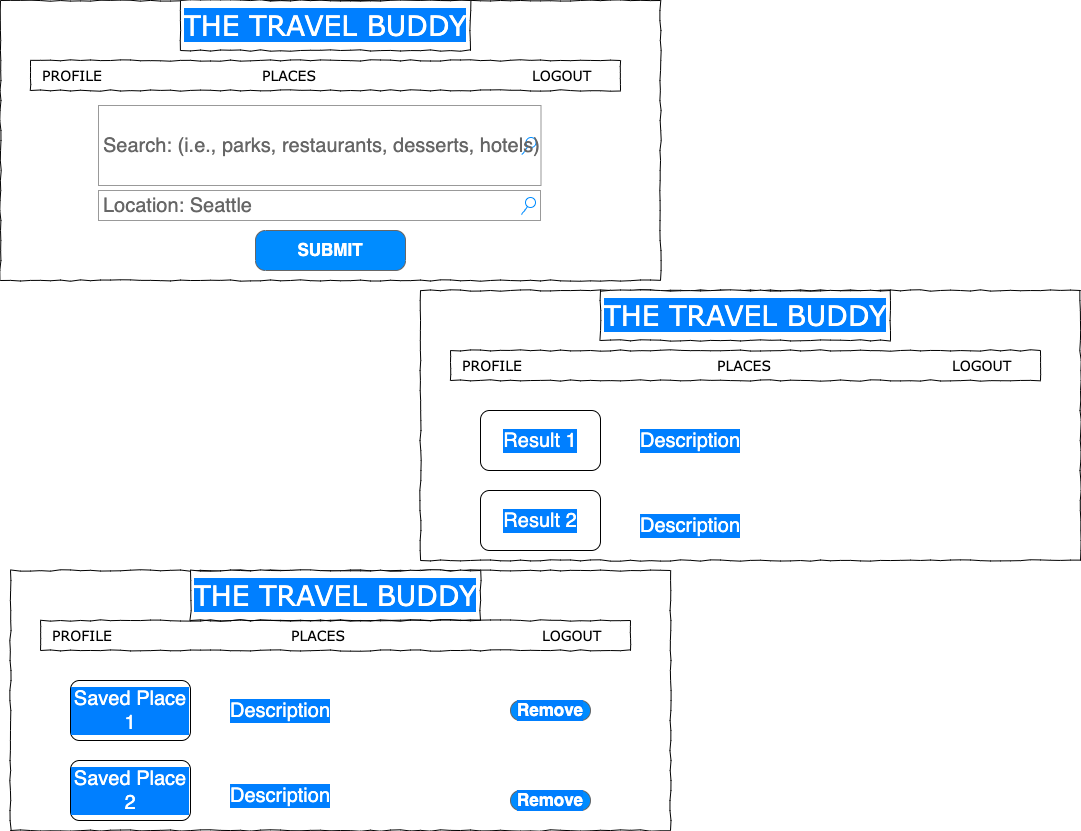

The diagram above was exported from draw.io. Its source (the exported page's mxGraphModel, read from the mxfile embedded in the PNG):
<mxGraphModel dx="985" dy="766" grid="1" gridSize="10" guides="1" tooltips="1" connect="1" arrows="1" fold="1" page="1" pageScale="1" pageWidth="1100" pageHeight="850" background="#FFFFFF" math="0" shadow="0">
  <root>
    <mxCell id="0" />
    <mxCell id="1" parent="0" />
    <mxCell id="677b7b8949515195-1" value="" style="whiteSpace=wrap;html=1;rounded=0;shadow=0;labelBackgroundColor=none;strokeColor=#000000;strokeWidth=1;fillColor=none;fontFamily=Verdana;fontSize=12;fontColor=#000000;align=center;comic=1;" parent="1" vertex="1">
      <mxGeometry x="10" y="10" width="660" height="280" as="geometry" />
    </mxCell>
    <mxCell id="677b7b8949515195-2" value="&lt;font color=&quot;#ffffff&quot; style=&quot;background-color: rgb(0 , 127 , 255)&quot;&gt;THE TRAVEL BUDDY&lt;/font&gt;" style="whiteSpace=wrap;html=1;rounded=0;shadow=0;labelBackgroundColor=none;strokeWidth=1;fontFamily=Verdana;fontSize=28;align=center;comic=1;" parent="1" vertex="1">
      <mxGeometry x="190" y="10" width="290" height="50" as="geometry" />
    </mxCell>
    <mxCell id="677b7b8949515195-3" value="&lt;div style=&quot;text-align: center&quot;&gt;&lt;font style=&quot;font-size: 20px&quot;&gt;Search: (i.e., parks, restaurants, desserts, hotels)&lt;/font&gt;&lt;/div&gt;" style="strokeWidth=1;shadow=0;dashed=0;align=center;html=1;shape=mxgraph.mockup.forms.searchBox;strokeColor=#999999;mainText=;strokeColor2=#008cff;fontColor=#666666;fontSize=17;align=left;spacingLeft=3;rounded=0;labelBackgroundColor=none;comic=1;" parent="1" vertex="1">
      <mxGeometry x="108" y="115" width="442.5" height="80" as="geometry" />
    </mxCell>
    <mxCell id="677b7b8949515195-10" value="" style="whiteSpace=wrap;html=1;rounded=0;shadow=0;labelBackgroundColor=none;strokeWidth=1;fillColor=none;fontFamily=Verdana;fontSize=12;align=center;comic=1;" parent="1" vertex="1">
      <mxGeometry x="40" y="70" width="590" height="30" as="geometry" />
    </mxCell>
    <mxCell id="677b7b8949515195-11" value="LOGOUT" style="text;html=1;points=[];align=left;verticalAlign=top;spacingTop=-4;fontSize=14;fontFamily=Verdana" parent="1" vertex="1">
      <mxGeometry x="540" y="75" width="60" height="20" as="geometry" />
    </mxCell>
    <mxCell id="677b7b8949515195-12" value="PLACES" style="text;html=1;points=[];align=left;verticalAlign=top;spacingTop=-4;fontSize=14;fontFamily=Verdana" parent="1" vertex="1">
      <mxGeometry x="270" y="75" width="60" height="20" as="geometry" />
    </mxCell>
    <mxCell id="677b7b8949515195-14" value="PROFILE" style="text;html=1;points=[];align=left;verticalAlign=top;spacingTop=-4;fontSize=14;fontFamily=Verdana" parent="1" vertex="1">
      <mxGeometry x="50" y="75" width="60" height="20" as="geometry" />
    </mxCell>
    <mxCell id="Q4I-O3HLxa_E1XU3qEYw-32" value="&lt;font style=&quot;font-size: 20px&quot;&gt;Location: Seattle&lt;/font&gt;" style="strokeWidth=1;shadow=0;dashed=0;align=center;html=1;shape=mxgraph.mockup.forms.searchBox;strokeColor=#999999;mainText=;strokeColor2=#008cff;fontColor=#666666;fontSize=17;align=left;spacingLeft=3;rounded=0;labelBackgroundColor=none;comic=1;" parent="1" vertex="1">
      <mxGeometry x="108" y="200" width="442" height="30" as="geometry" />
    </mxCell>
    <mxCell id="Q4I-O3HLxa_E1XU3qEYw-33" value="SUBMIT" style="strokeWidth=1;shadow=0;dashed=0;align=center;html=1;shape=mxgraph.mockup.buttons.button;strokeColor=#666666;fontColor=#ffffff;mainText=;buttonStyle=round;fontSize=17;fontStyle=1;fillColor=#008cff;whiteSpace=wrap;" parent="1" vertex="1">
      <mxGeometry x="265" y="240" width="150" height="40" as="geometry" />
    </mxCell>
    <mxCell id="Q4I-O3HLxa_E1XU3qEYw-36" value="" style="whiteSpace=wrap;html=1;rounded=0;shadow=0;labelBackgroundColor=none;strokeColor=#000000;strokeWidth=1;fillColor=none;fontFamily=Verdana;fontSize=12;fontColor=#000000;align=center;comic=1;" parent="1" vertex="1">
      <mxGeometry x="430" y="300" width="660" height="270" as="geometry" />
    </mxCell>
    <mxCell id="Q4I-O3HLxa_E1XU3qEYw-37" value="&lt;font color=&quot;#ffffff&quot; style=&quot;background-color: rgb(0 , 127 , 255)&quot;&gt;THE TRAVEL BUDDY&lt;/font&gt;" style="whiteSpace=wrap;html=1;rounded=0;shadow=0;labelBackgroundColor=none;strokeWidth=1;fontFamily=Verdana;fontSize=28;align=center;comic=1;" parent="1" vertex="1">
      <mxGeometry x="610" y="300" width="290" height="50" as="geometry" />
    </mxCell>
    <mxCell id="Q4I-O3HLxa_E1XU3qEYw-39" value="" style="whiteSpace=wrap;html=1;rounded=0;shadow=0;labelBackgroundColor=none;strokeWidth=1;fillColor=none;fontFamily=Verdana;fontSize=12;align=center;comic=1;" parent="1" vertex="1">
      <mxGeometry x="460" y="360" width="590" height="30" as="geometry" />
    </mxCell>
    <mxCell id="Q4I-O3HLxa_E1XU3qEYw-40" value="LOGOUT" style="text;html=1;points=[];align=left;verticalAlign=top;spacingTop=-4;fontSize=14;fontFamily=Verdana" parent="1" vertex="1">
      <mxGeometry x="960" y="365" width="60" height="20" as="geometry" />
    </mxCell>
    <mxCell id="Q4I-O3HLxa_E1XU3qEYw-43" value="PROFILE" style="text;html=1;points=[];align=left;verticalAlign=top;spacingTop=-4;fontSize=14;fontFamily=Verdana" parent="1" vertex="1">
      <mxGeometry x="470" y="365" width="60" height="20" as="geometry" />
    </mxCell>
    <mxCell id="Q4I-O3HLxa_E1XU3qEYw-46" value="Result 1" style="rounded=1;whiteSpace=wrap;html=1;labelBackgroundColor=#007FFF;fontSize=20;fontColor=#FFFFFF;" parent="1" vertex="1">
      <mxGeometry x="490" y="420" width="120" height="60" as="geometry" />
    </mxCell>
    <mxCell id="Q4I-O3HLxa_E1XU3qEYw-57" value="Result 2" style="rounded=1;whiteSpace=wrap;html=1;labelBackgroundColor=#007FFF;fontSize=20;fontColor=#FFFFFF;" parent="1" vertex="1">
      <mxGeometry x="490" y="500" width="120" height="60" as="geometry" />
    </mxCell>
    <mxCell id="Q4I-O3HLxa_E1XU3qEYw-62" value="Description" style="text;html=1;strokeColor=none;fillColor=none;align=center;verticalAlign=middle;whiteSpace=wrap;rounded=0;labelBackgroundColor=#007FFF;fontSize=20;fontColor=#FFFFFF;" parent="1" vertex="1">
      <mxGeometry x="670" y="435" width="60" height="30" as="geometry" />
    </mxCell>
    <mxCell id="Q4I-O3HLxa_E1XU3qEYw-63" value="Description" style="text;html=1;strokeColor=none;fillColor=none;align=center;verticalAlign=middle;whiteSpace=wrap;rounded=0;labelBackgroundColor=#007FFF;fontSize=20;fontColor=#FFFFFF;" parent="1" vertex="1">
      <mxGeometry x="670" y="520" width="60" height="30" as="geometry" />
    </mxCell>
    <mxCell id="Q4I-O3HLxa_E1XU3qEYw-84" value="" style="whiteSpace=wrap;html=1;rounded=0;shadow=0;labelBackgroundColor=none;strokeColor=#000000;strokeWidth=1;fillColor=none;fontFamily=Verdana;fontSize=12;fontColor=#000000;align=center;comic=1;" parent="1" vertex="1">
      <mxGeometry x="20" y="580" width="660" height="260" as="geometry" />
    </mxCell>
    <mxCell id="Q4I-O3HLxa_E1XU3qEYw-85" value="&lt;font color=&quot;#ffffff&quot; style=&quot;background-color: rgb(0 , 127 , 255)&quot;&gt;THE TRAVEL BUDDY&lt;/font&gt;" style="whiteSpace=wrap;html=1;rounded=0;shadow=0;labelBackgroundColor=none;strokeWidth=1;fontFamily=Verdana;fontSize=28;align=center;comic=1;" parent="1" vertex="1">
      <mxGeometry x="200" y="580" width="290" height="50" as="geometry" />
    </mxCell>
    <mxCell id="Q4I-O3HLxa_E1XU3qEYw-86" value="" style="whiteSpace=wrap;html=1;rounded=0;shadow=0;labelBackgroundColor=none;strokeWidth=1;fillColor=none;fontFamily=Verdana;fontSize=12;align=center;comic=1;" parent="1" vertex="1">
      <mxGeometry x="50" y="630" width="590" height="30" as="geometry" />
    </mxCell>
    <mxCell id="Q4I-O3HLxa_E1XU3qEYw-87" value="LOGOUT" style="text;html=1;points=[];align=left;verticalAlign=top;spacingTop=-4;fontSize=14;fontFamily=Verdana" parent="1" vertex="1">
      <mxGeometry x="550" y="635" width="60" height="20" as="geometry" />
    </mxCell>
    <mxCell id="Q4I-O3HLxa_E1XU3qEYw-90" value="PROFILE" style="text;html=1;points=[];align=left;verticalAlign=top;spacingTop=-4;fontSize=14;fontFamily=Verdana" parent="1" vertex="1">
      <mxGeometry x="60" y="635" width="60" height="20" as="geometry" />
    </mxCell>
    <mxCell id="Q4I-O3HLxa_E1XU3qEYw-91" value="Saved Place 1" style="rounded=1;whiteSpace=wrap;html=1;labelBackgroundColor=#007FFF;fontSize=20;fontColor=#FFFFFF;" parent="1" vertex="1">
      <mxGeometry x="80" y="690" width="120" height="60" as="geometry" />
    </mxCell>
    <mxCell id="Q4I-O3HLxa_E1XU3qEYw-92" value="Saved Place 2" style="rounded=1;whiteSpace=wrap;html=1;labelBackgroundColor=#007FFF;fontSize=20;fontColor=#FFFFFF;" parent="1" vertex="1">
      <mxGeometry x="80" y="770" width="120" height="60" as="geometry" />
    </mxCell>
    <mxCell id="Q4I-O3HLxa_E1XU3qEYw-93" value="Description" style="text;html=1;strokeColor=none;fillColor=none;align=center;verticalAlign=middle;whiteSpace=wrap;rounded=0;labelBackgroundColor=#007FFF;fontSize=20;fontColor=#FFFFFF;" parent="1" vertex="1">
      <mxGeometry x="260" y="705" width="60" height="30" as="geometry" />
    </mxCell>
    <mxCell id="Q4I-O3HLxa_E1XU3qEYw-94" value="Description" style="text;html=1;strokeColor=none;fillColor=none;align=center;verticalAlign=middle;whiteSpace=wrap;rounded=0;labelBackgroundColor=#007FFF;fontSize=20;fontColor=#FFFFFF;" parent="1" vertex="1">
      <mxGeometry x="260" y="790" width="60" height="30" as="geometry" />
    </mxCell>
    <mxCell id="Q4I-O3HLxa_E1XU3qEYw-95" value="Remove" style="strokeWidth=1;shadow=0;dashed=0;align=center;html=1;shape=mxgraph.mockup.buttons.button;strokeColor=#666666;fontColor=#ffffff;mainText=;buttonStyle=round;fontSize=17;fontStyle=1;fillColor=#008cff;whiteSpace=wrap;labelBackgroundColor=#007FFF;" parent="1" vertex="1">
      <mxGeometry x="520" y="710" width="80" height="20" as="geometry" />
    </mxCell>
    <mxCell id="Q4I-O3HLxa_E1XU3qEYw-96" value="Remove" style="strokeWidth=1;shadow=0;dashed=0;align=center;html=1;shape=mxgraph.mockup.buttons.button;strokeColor=#666666;fontColor=#ffffff;mainText=;buttonStyle=round;fontSize=17;fontStyle=1;fillColor=#008cff;whiteSpace=wrap;labelBackgroundColor=#007FFF;" parent="1" vertex="1">
      <mxGeometry x="520" y="800" width="80" height="20" as="geometry" />
    </mxCell>
    <mxCell id="PY8okt-_hi3pZ7ts5v9o-1" value="PLACES" style="text;html=1;points=[];align=left;verticalAlign=top;spacingTop=-4;fontSize=14;fontFamily=Verdana" parent="1" vertex="1">
      <mxGeometry x="725" y="365" width="60" height="20" as="geometry" />
    </mxCell>
    <mxCell id="PY8okt-_hi3pZ7ts5v9o-2" value="PLACES" style="text;html=1;points=[];align=left;verticalAlign=top;spacingTop=-4;fontSize=14;fontFamily=Verdana" parent="1" vertex="1">
      <mxGeometry x="299.25" y="635" width="60" height="20" as="geometry" />
    </mxCell>
  </root>
</mxGraphModel>